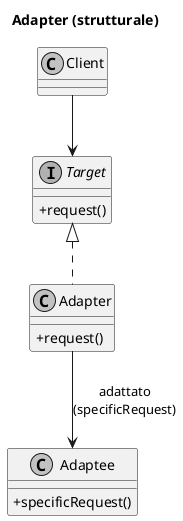

The diagram above was rendered by PlantUML. Its source (embedded in the PNG):
@startuml
skinparam classAttributeIconSize 0
skinparam monochrome true
skinparam shadowing false
title Adapter (strutturale)

class Client
interface Target {
  + request()
}
class Adapter {
  + request()
}
class Adaptee {
  + specificRequest()
}

Client --> Target
Target <|.. Adapter
Adapter --> Adaptee : adattato\n(specificRequest)
@enduml